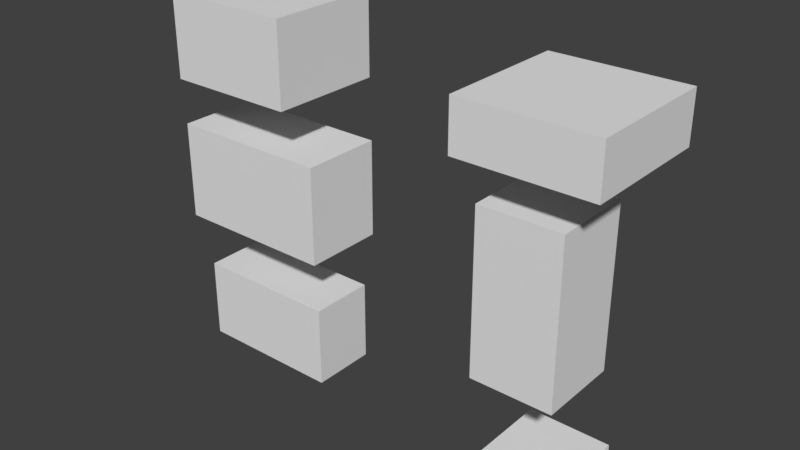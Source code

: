 # Source: sunspirit.blend  (saved by Blender 2.78.0; exported with 4.5.12 LTS)
import bpy
from mathutils import Matrix  # noqa: F401  (used for matrix-valued properties, if any)

bpy.ops.wm.read_factory_settings(use_empty=True)
scene = bpy.context.scene
scene.name = 'Scene'

# ---- collections
col_collection_1 = bpy.data.collections.new('Collection 1'); scene.collection.children.link(col_collection_1)

# ---- world
world_world = bpy.data.worlds.new('World'); scene.world = world_world
world_world.color = (0.05088, 0.05088, 0.05088)
world_world.use_sun_shadow = False
world_world.sun_shadow_jitter_overblur = 0.0
world_world.cycles.sampling_method = 'MANUAL'

# ---- meshes
me_cube_005 = bpy.data.meshes.new('Cube.005')
me_cube_005.from_pydata([(-1.0, -1.0, -1.0), (-1.0, -1.0, 1.0), (-1.0, 1.0, -1.0), (-1.0, 1.0, 1.0), (1.0, -1.0, -1.0), (1.0, -1.0, 1.0), (1.0, 1.0, -1.0), (1.0, 1.0, 1.0)], [], [(0, 1, 3, 2), (2, 3, 7, 6), (6, 7, 5, 4), (4, 5, 1, 0), (2, 6, 4, 0), (7, 3, 1, 5)])
_uv = me_cube_005.uv_layers.new(name='UVMap')
_uv.uv.foreach_set('vector', [0.5469, 0.0, 0.5469, 0.03125, 0.4688, 0.03125, 0.4688, 0.0, 0.7812, 0.0, 0.7812, 0.03125, 0.7031, 0.03125, 0.7031, 0.0, 0.7031, 0.0, 0.7031, 0.03125, 0.625, 0.03125, 0.625, 0.0, 0.625, 0.0, 0.625, 0.03125, 0.5469, 0.03125, 0.5469, 0.0, 0.7031, 0.1875, 0.625, 0.1875, 0.625, 0.03125, 0.7031, 0.03125, 0.625, 0.1875, 0.5469, 0.1875, 0.5469, 0.03125, 0.625, 0.03125])
me_cube_005.use_remesh_preserve_volume = False
me_cube_005.use_remesh_preserve_attributes = False
me_cube_005.use_mirror_vertex_groups = False
me_cube_005.update()
me_cube_004 = bpy.data.meshes.new('Cube.004')
me_cube_004.from_pydata([(-1.0, -1.0, -1.0), (-1.0, -1.0, 1.0), (-1.0, 1.0, -1.0), (-1.0, 1.0, 1.0), (1.0, -1.0, -1.0), (1.0, -1.0, 1.0), (1.0, 1.0, -1.0), (1.0, 1.0, 1.0)], [], [(0, 1, 3, 2), (2, 3, 7, 6), (6, 7, 5, 4), (4, 5, 1, 0), (2, 6, 4, 0), (7, 3, 1, 5)])
_uv = me_cube_004.uv_layers.new(name='UVMap')
_uv.uv.foreach_set('vector', [0.5469, 0.1875, 0.5469, 0.5, 0.4688, 0.5, 0.4688, 0.1875, 0.7812, 0.1875, 0.7812, 0.5, 0.7031, 0.5, 0.7031, 0.1875, 0.7031, 0.1875, 0.7031, 0.5, 0.625, 0.5, 0.625, 0.1875, 0.625, 0.1875, 0.625, 0.5, 0.5469, 0.5, 0.5469, 0.1875, 0.7031, 0.6562, 0.625, 0.6562, 0.625, 0.5, 0.7031, 0.5, 0.625, 0.6562, 0.5469, 0.6562, 0.5469, 0.5, 0.625, 0.5])
me_cube_004.use_remesh_preserve_volume = False
me_cube_004.use_remesh_preserve_attributes = False
me_cube_004.use_mirror_vertex_groups = False
me_cube_004.update()
me_cube_003 = bpy.data.meshes.new('Cube.003')
me_cube_003.from_pydata([(-1.0, -1.0, -1.0), (-1.0, -1.0, 1.0), (-1.0, 1.0, -1.0), (-1.0, 1.0, 1.0), (1.0, -1.0, -1.0), (1.0, -1.0, 1.0), (1.0, 1.0, -1.0), (1.0, 1.0, 1.0)], [], [(0, 1, 3, 2), (2, 3, 7, 6), (6, 7, 5, 4), (4, 5, 1, 0), (2, 6, 4, 0), (7, 3, 1, 5)])
_uv = me_cube_003.uv_layers.new(name='UVMap')
_uv.uv.foreach_set('vector', [0.625, 0.6562, 0.625, 0.75, 0.5, 0.75, 0.5, 0.6562, 1.0, 0.6562, 1.0, 0.75, 0.875, 0.75, 0.875, 0.6562, 0.875, 0.6562, 0.875, 0.75, 0.75, 0.75, 0.75, 0.6562, 0.75, 0.6562, 0.75, 0.75, 0.625, 0.75, 0.625, 0.6562, 0.875, 1.0, 0.75, 1.0, 0.75, 0.75, 0.875, 0.75, 0.75, 1.0, 0.625, 1.0, 0.625, 0.75, 0.75, 0.75])
me_cube_003.use_remesh_preserve_volume = False
me_cube_003.use_remesh_preserve_attributes = False
me_cube_003.use_mirror_vertex_groups = False
me_cube_003.update()
me_cube_002 = bpy.data.meshes.new('Cube.002')
me_cube_002.from_pydata([(-1.0, -1.0, -1.0), (-1.0, -1.0, 1.0), (-1.0, 1.0, -1.0), (-1.0, 1.0, 1.0), (1.0, -1.0, -1.0), (1.0, -1.0, 1.0), (1.0, 1.0, -1.0), (1.0, 1.0, 1.0)], [], [(0, 1, 3, 2), (2, 3, 7, 6), (6, 7, 5, 4), (4, 5, 1, 0), (2, 6, 4, 0), (7, 3, 1, 5)])
_uv = me_cube_002.uv_layers.new(name='UVMap')
_uv.uv.foreach_set('vector', [0.0625, 0.0, 0.0625, 0.1562, 0.0, 0.1562, 0.0, 0.0, 0.4062, 0.0, 0.4062, 0.1562, 0.2656, 0.1562, 0.2656, 0.0, 0.2656, 0.0, 0.2656, 0.1562, 0.2031, 0.1562, 0.2031, 0.0, 0.2031, 0.0, 0.2031, 0.1562, 0.0625, 0.1562, 0.0625, 0.0, 0.3438, 0.2812, 0.2031, 0.2812, 0.2031, 0.1562, 0.3438, 0.1562, 0.2031, 0.2812, 0.0625, 0.2812, 0.0625, 0.1562, 0.2031, 0.1562])
me_cube_002.use_remesh_preserve_volume = False
me_cube_002.use_remesh_preserve_attributes = False
me_cube_002.use_mirror_vertex_groups = False
me_cube_002.update()
me_cube_001 = bpy.data.meshes.new('Cube.001')
me_cube_001.from_pydata([(-1.0, -1.0, -1.0), (-1.0, -1.0, 1.0), (-1.0, 1.0, -1.0), (-1.0, 1.0, 1.0), (1.0, -1.0, -1.0), (1.0, -1.0, 1.0), (1.0, 1.0, -1.0), (1.0, 1.0, 1.0)], [], [(0, 1, 3, 2), (2, 3, 7, 6), (6, 7, 5, 4), (4, 5, 1, 0), (2, 6, 4, 0), (7, 3, 1, 5)])
_uv = me_cube_001.uv_layers.new(name='UVMap')
_uv.uv.foreach_set('vector', [0.07812, 0.2812, 0.07812, 0.4688, 0.0, 0.4688, 0.0, 0.2812, 0.4688, 0.2812, 0.4688, 0.4688, 0.3125, 0.4688, 0.3125, 0.2812, 0.3125, 0.2812, 0.3125, 0.4688, 0.2344, 0.4688, 0.2344, 0.2812, 0.2344, 0.2812, 0.2344, 0.4688, 0.07812, 0.4688, 0.07812, 0.2812, 0.3906, 0.625, 0.2344, 0.625, 0.2344, 0.4688, 0.3906, 0.4688, 0.2344, 0.625, 0.07812, 0.625, 0.07812, 0.4688, 0.2344, 0.4688])
me_cube_001.use_remesh_preserve_volume = False
me_cube_001.use_remesh_preserve_attributes = False
me_cube_001.use_mirror_vertex_groups = False
me_cube_001.update()
me_cube = bpy.data.meshes.new('Cube')
me_cube.from_pydata([(-1.0, -1.0, -1.0), (-1.0, -1.0, 1.0), (-1.0, 1.0, -1.0), (-1.0, 1.0, 1.0), (1.0, -1.0, -1.0), (1.0, -1.0, 1.0), (1.0, 1.0, -1.0), (1.0, 1.0, 1.0)], [], [(0, 1, 3, 2), (2, 3, 7, 6), (6, 7, 5, 4), (4, 5, 1, 0), (2, 6, 4, 0), (7, 3, 1, 5)])
_uv = me_cube.uv_layers.new(name='UVMap')
_uv.uv.foreach_set('vector', [0.1094, 0.625, 0.1094, 0.7812, 0.0, 0.7812, 0.0, 0.625, 0.4688, 0.625, 0.4688, 0.7812, 0.3438, 0.7812, 0.3438, 0.625, 0.3438, 0.625, 0.3438, 0.7812, 0.2344, 0.7812, 0.2344, 0.625, 0.2344, 0.625, 0.2344, 0.7812, 0.1094, 0.7812, 0.1094, 0.625, 0.3594, 1.0, 0.2344, 1.0, 0.2344, 0.7812, 0.3594, 0.7812, 0.2344, 1.0, 0.1094, 1.0, 0.1094, 0.7812, 0.2344, 0.7812])
me_cube.use_remesh_preserve_volume = False
me_cube.use_remesh_preserve_attributes = False
me_cube.use_mirror_vertex_groups = False
me_cube.update()

# ---- objects
ob_cube_005 = bpy.data.objects.new('Cube.005', me_cube_005)
ob_cube_004 = bpy.data.objects.new('Cube.004', me_cube_004)
ob_cube_003 = bpy.data.objects.new('Cube.003', me_cube_003)
ob_cube_002 = bpy.data.objects.new('Cube.002', me_cube_002)
ob_cube_001 = bpy.data.objects.new('Cube.001', me_cube_001)
ob_cube = bpy.data.objects.new('Cube', me_cube)

# ---- transforms, parenting, visibility, modifiers, constraints
ob_cube_005.location = (1.153, -1.185e-07, 0.8819)
ob_cube_005.scale = (0.5, 0.5, 0.1)
ob_cube_005.lineart.crease_threshold = 0.0
ob_cube_004.location = (1.004, -3.864e-07, 2.876)
ob_cube_004.scale = (0.5, 0.5, 1.0)
ob_cube_004.lineart.crease_threshold = 0.0
ob_cube_003.location = (1.191, -6.366e-07, 4.738)
ob_cube_003.scale = (0.8, 0.8, 0.3)
ob_cube_003.lineart.crease_threshold = 0.0
ob_cube_002.location = (-2.634, -1.678e-07, 1.249)
ob_cube_002.scale = (0.9, 0.4, 0.5)
ob_cube_002.lineart.crease_threshold = 0.0
ob_cube_001.location = (-2.68, -4.052e-07, 3.016)
ob_cube_001.scale = (1.0, 0.5, 0.6)
ob_cube_001.lineart.crease_threshold = 0.0
ob_cube.location = (-2.676, -6.409e-07, 4.77)
ob_cube.scale = (0.8, 0.7, 0.5)
ob_cube.lineart.crease_threshold = 0.0

# ---- collection membership
col_collection_1.objects.link(ob_cube_005)
col_collection_1.objects.link(ob_cube_004)
col_collection_1.objects.link(ob_cube_003)
col_collection_1.objects.link(ob_cube_002)
col_collection_1.objects.link(ob_cube_001)
col_collection_1.objects.link(ob_cube)

# ---- scene / render settings (as saved in the file)
scene.frame_start = 1; scene.frame_end = 250; scene.frame_set(1)
scene.render.engine = 'BLENDER_EEVEE_NEXT'
scene.render.resolution_percentage = 50
scene.render.dither_intensity = 0.0
scene.render.film_transparent = True
scene.cycles.use_denoising = False
scene.cycles.samples = 128
scene.cycles.sampling_pattern = 'TABULATED_SOBOL'
scene.cycles.light_sampling_threshold = 0.0
scene.cycles.use_adaptive_sampling = False
scene.cycles.use_light_tree = False
scene.cycles.blur_glossy = 0.0
scene.cycles.sample_clamp_indirect = 0.0
scene.view_settings.view_transform = 'Standard'
bpy.context.view_layer.update()

# ---- added for rendering (the .blend has no active camera and no usable light): camera, sun
cam_auto = bpy.data.cameras.new('AutoCamera')
cam_auto.lens = 50.0
cam_auto.sensor_width = 36.0
cam_auto.clip_end = 1000.0
ob_auto_camera = bpy.data.objects.new('AutoCamera', cam_auto)
scene.collection.objects.link(ob_auto_camera)
ob_auto_camera.location = (6.02734, -8.24656, 8.50695)
ob_auto_camera.rotation_euler = (1.09748, -7.21219e-08, 0.694738)
scene.camera = ob_auto_camera
light_auto_sun = bpy.data.lights.new('AutoSun', 'SUN')
light_auto_sun.energy = 3.0
light_auto_sun.angle = 0.0523599
ob_auto_sun = bpy.data.objects.new('AutoSun', light_auto_sun)
scene.collection.objects.link(ob_auto_sun)
ob_auto_sun.rotation_euler = (0.872665, 0.174533, 0.523599)
bpy.context.view_layer.update()
